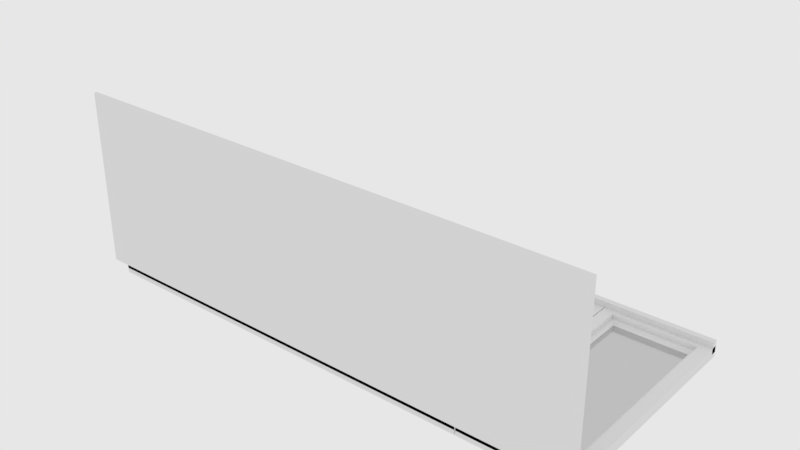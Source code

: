 # Source: arch_deep_interior_window_portal.blend  (saved by Blender 2.79.6; exported with 4.5.12 LTS)
import bpy
from mathutils import Matrix  # noqa: F401  (used for matrix-valued properties, if any)

bpy.ops.wm.read_factory_settings(use_empty=True)
scene = bpy.context.scene
scene.name = 'main'

# ---- collections
col_collection_1 = bpy.data.collections.new('Collection 1'); scene.collection.children.link(col_collection_1)

# ---- materials (node trees are filled in below, after node groups)
mat_glass_architectural = bpy.data.materials.new('Glass Architectural')
mat_glass_architectural.alpha_threshold = 0.0
mat_glass_architectural.roughness = 0.5

# ---- node groups
ng_auto_smooth = bpy.data.node_groups.new('Auto Smooth', 'GeometryNodeTree')
_s = ng_auto_smooth.interface.new_socket(name='Geometry', in_out='OUTPUT', socket_type='NodeSocketGeometry')
_s = ng_auto_smooth.interface.new_socket(name='Geometry', in_out='INPUT', socket_type='NodeSocketGeometry')
_s = ng_auto_smooth.interface.new_socket(name='Angle', in_out='INPUT', socket_type='NodeSocketFloat')
_s.subtype = 'ANGLE'
_s.min_value = 0.0
_s.max_value = 3.142
ng_auto_smooth.is_modifier = True
_N = ng_auto_smooth.nodes; _L = ng_auto_smooth.links
n0 = _N.new('NodeGroupOutput'); n0.name = 'Group Output'; n0.location = (480, -100)
n1 = _N.new('NodeGroupInput'); n1.name = 'Group Input'; n1.location = (-420, -300)
n2 = _N.new('NodeGroupInput'); n2.name = 'Group Input.001'; n2.location = (-60, -100)
n3 = _N.new('GeometryNodeSetShadeSmooth'); n3.name = 'Set Shade Smooth'; n3.location = (120, -100)
n3.domain = 'EDGE'
n4 = _N.new('GeometryNodeSetShadeSmooth'); n4.name = 'Set Shade Smooth.001'; n4.location = (300, -100)
n5 = _N.new('GeometryNodeInputMeshEdgeAngle'); n5.name = 'Edge Angle'; n5.location = (-420, -220)
n6 = _N.new('GeometryNodeInputEdgeSmooth'); n6.name = 'Is Edge Smooth'; n6.location = (-60, -160)
n7 = _N.new('GeometryNodeInputShadeSmooth'); n7.name = 'Is Face Smooth'; n7.location = (-240, -340)
n8 = _N.new('FunctionNodeBooleanMath'); n8.name = 'Boolean Math'; n8.location = (-60, -220)
n9 = _N.new('FunctionNodeCompare'); n9.name = 'Compare'; n9.location = (-240, -180)
n9.operation = 'LESS_EQUAL'
_L.new(n5.outputs[0], n9.inputs[0])
_L.new(n4.outputs[0], n0.inputs[0])
_L.new(n1.outputs[1], n9.inputs[1])
_L.new(n9.outputs[0], n8.inputs[0])
_L.new(n7.outputs[0], n8.inputs[1])
_L.new(n2.outputs[0], n3.inputs[0])
_L.new(n6.outputs[0], n3.inputs[1])
_L.new(n3.outputs[0], n4.inputs[0])
_L.new(n8.outputs[0], n3.inputs[2])
n0.is_active_output = True

# ---- material node trees
mat_glass_architectural.use_nodes = True; mat_glass_architectural.node_tree.nodes.clear()
_N = mat_glass_architectural.node_tree.nodes; _L = mat_glass_architectural.node_tree.links
n0 = _N.new('ShaderNodeBsdfTransparent'); n0.name = 'Transparent BSDF'; n0.location = (9, 52)
n1 = _N.new('ShaderNodeOutputMaterial'); n1.name = 'Material Output'; n1.location = (486, 239)
n2 = _N.new('ShaderNodeMixShader'); n2.name = 'Mix Shader'; n2.location = (266, 276)
n3 = _N.new('ShaderNodeBsdfGlass'); n3.name = 'Glass BSDF'; n3.location = (10, 300)
n3.distribution = 'BECKMANN'
n3.inputs[0].default_value = (0.8, 0.8, 0.8, 1.0)
n3.inputs[2].default_value = 1.45
n4 = _N.new('ShaderNodeLightPath'); n4.name = 'Light Path'; n4.location = (-38, 663)
_L.new(n3.outputs[0], n2.inputs[1])
_L.new(n2.outputs[0], n1.inputs[0])
_L.new(n0.outputs[0], n2.inputs[2])
_L.new(n4.outputs[2], n2.inputs[0])
n1.is_active_output = True

# ---- world
world_world = bpy.data.worlds.new('world'); scene.world = world_world
world_world.color = (0.8, 0.8, 0.8)
world_world.use_sun_shadow = False
world_world.sun_shadow_jitter_overblur = 0.0
world_world.cycles.sampling_method = 'MANUAL'
world_world.cycles.homogeneous_volume = True

# ---- lights
light_area = bpy.data.lights.new('Area', 'AREA')
light_area.transmission_factor = 0.0
light_area.energy = 78.54
light_area.shadow_buffer_clip_start = 0.5
light_area.shadow_soft_size = 3.806
light_area.shadow_maximum_resolution = 0.006
light_area.use_absolute_resolution = True
light_area.shape = 'RECTANGLE'
light_area.size = 3.806
light_area.size_y = 1.771
light_area.cycles.is_portal = True

# ---- meshes
me_ap = bpy.data.meshes.new('AP')
me_ap.from_pydata([(-0.9963, -0.9963, 0.0), (0.9963, -0.9963, 0.0), (-0.9963, 0.9963, 0.0), (0.9963, 0.9963, 0.0), (-0.9281, 0.9281, 0.0), (-0.9281, -0.9281, 0.0), (0.9281, -0.9281, 0.0), (0.9281, 0.9281, 0.0), (0.0, 0.0, 0.0)], [], [(5, 4, 2, 0), (6, 5, 0, 1), (7, 6, 1, 3), (4, 7, 3, 2), (5, 6, 8), (6, 7, 8), (7, 4, 8), (4, 5, 8)])
me_ap.use_remesh_preserve_volume = False
me_ap.use_remesh_preserve_attributes = False
me_ap.use_mirror_vertex_groups = False
me_ap.update()
me_mesh_009 = bpy.data.meshes.new('Mesh.009')
me_mesh_009.from_pydata([(0.5023, -0.1018, -0.5969), (0.5023, -0.1018, -0.5923), (0.5023, -0.08173, -0.5722), (0.5023, -0.1013, -0.5879), (0.5023, -0.09984, -0.5836), (0.5023, -0.09745, -0.5798), (0.5023, -0.09426, -0.5766), (0.5023, -0.09045, -0.5742), (0.5023, -0.0862, -0.5727), (0.5063, -0.02269, -0.6017), (0.5062, -0.02417, -0.6017), (0.5059, -0.02561, -0.6017), (0.5053, -0.02698, -0.6017), (0.5045, -0.02824, -0.6017), (0.5036, -0.02937, -0.6017), (0.5063, 0.02269, -0.6017), (0.5062, 0.02417, -0.6017), (0.5059, 0.02561, -0.6017), (0.5053, 0.02698, -0.6017), (0.5045, 0.02824, -0.6017), (0.4915, -0.1018, -0.5969), (0.5036, 0.02937, -0.6017), (0.5024, 0.03033, -0.6017), (0.5012, 0.0311, -0.6017), (0.4998, 0.03167, -0.6017), (0.4984, 0.03201, -0.6017), (0.5024, -0.03033, -0.6017), (0.5012, -0.0311, -0.6017), (0.4998, -0.03167, -0.6017), (0.4915, -0.1018, -0.5923), (0.4915, -0.08173, -0.5722), (0.4915, -0.1013, -0.5879), (0.4915, -0.09984, -0.5836), (0.4915, -0.09745, -0.5798), (0.4915, -0.09426, -0.5766), (0.4915, -0.09045, -0.5742), (0.4915, -0.0862, -0.5727), (0.4984, -0.03201, -0.6017), (0.5063, 0.00541, -0.6017), (0.5063, -0.00541, -0.6017), (0.4998, -0.03167, -0.5969), (0.5012, -0.0311, -0.5969), (0.5023, -0.03041, -0.5969), (0.4984, -0.03201, -0.5969), (0.5023, -0.04292, -0.5762), (0.5023, -0.0469, -0.5722), (0.5063, 0.02269, -0.5762), (0.5062, 0.02417, -0.5762), (0.4984, 0.03201, -0.5762), (0.4998, 0.03167, -0.5762), (0.4969, 0.03213, -0.6017), (0.4875, -0.02269, -0.6017), (0.4876, -0.02417, -0.6017), (0.4879, -0.02561, -0.6017), (0.4885, -0.02698, -0.6017), (0.4893, -0.02824, -0.6017), (0.4902, -0.02937, -0.6017), (0.4875, 0.02269, -0.6017), (0.4876, 0.02417, -0.6017), (0.5059, 0.02561, -0.5762), (0.5053, 0.02698, -0.5762), (0.5036, 0.02937, -0.5762), (0.5045, 0.02824, -0.5762), (0.4969, -0.03213, -0.6017), (0.4879, 0.02561, -0.6017), (0.4885, 0.02698, -0.6017), (0.4893, 0.02824, -0.6017), (0.4902, 0.02937, -0.6017), (0.4913, 0.03033, -0.6017), (0.4926, 0.0311, -0.6017), (0.494, 0.03167, -0.6017), (0.4954, 0.03201, -0.6017), (0.4913, -0.03033, -0.6017), (0.4926, -0.0311, -0.6017), (0.494, -0.03167, -0.6017), (0.5012, 0.0311, -0.5762), (0.4954, -0.03201, -0.6017), (0.4875, 0.00541, -0.6017), (0.4875, -0.00541, -0.6017), (0.4969, 0.00541, -0.6017), (0.4969, -0.00541, -0.6017), (0.5024, 0.03033, -0.5762), (0.5023, -0.03041, -0.5762), (0.5059, -0.02561, -0.5762), (0.5063, -0.02269, -0.5762), (0.494, -0.03167, -0.5969), (0.4926, -0.0311, -0.5969), (0.4915, -0.03041, -0.5969), (0.5053, -0.02698, -0.5762), (0.5062, -0.02417, -0.5762), (0.4969, -0.03213, -0.5969), (0.5063, -0.00541, -0.5762), (0.5024, -0.03033, -0.5762), (0.4954, -0.03201, -0.5969), (0.4915, -0.04292, -0.5762), (0.5036, -0.02937, -0.5762), (0.5045, -0.02824, -0.5762), (0.4915, -0.0469, -0.5722), (0.5063, 0.00541, -0.5762), (0.4875, 0.02269, -0.5762), (0.4876, 0.02417, -0.5762), (0.4954, 0.03201, -0.5762), (0.494, 0.03167, -0.5762), (0.4879, 0.02561, -0.5762), (0.4885, 0.02698, -0.5762), (0.4902, 0.02937, -0.5762), (0.4893, 0.02824, -0.5762), (0.4926, 0.0311, -0.5762), (0.4969, 0.03213, -0.5762), (0.4913, 0.03033, -0.5762), (0.4915, -0.03041, -0.5762), (0.4879, -0.02561, -0.5762), (0.4875, -0.02269, -0.5762), (0.4885, -0.02698, -0.5762), (0.4876, -0.02417, -0.5762), (0.4875, -0.00541, -0.5762), (0.4913, -0.03033, -0.5762), (0.4902, -0.02937, -0.5762), (0.4893, -0.02824, -0.5762), (0.4875, 0.00541, -0.5762), (0.4969, -0.1018, -0.5969), (0.4969, -0.08173, -0.5722), (0.4969, -0.0862, -0.5727), (0.4969, -0.09045, -0.5742), (0.4969, -0.09426, -0.5766), (0.4969, -0.09745, -0.5798), (0.4969, -0.09984, -0.5836), (0.4969, -0.1013, -0.5879), (0.4969, -0.1018, -0.5923), (0.4969, -0.0469, -0.5722), (0.4969, -0.04292, -0.5762), (-0.7979, 0.02603, -0.5704), (-0.7978, 0.02773, -0.5704), (-0.7974, 0.02938, -0.5704), (-0.7967, 0.03095, -0.5704), (-0.7958, 0.0324, -0.5704), (-0.7947, 0.03369, -0.5704), (-0.7979, -0.02603, -0.5704), (-0.7978, -0.02773, -0.5704), (-0.7974, -0.02938, -0.5704), (-0.7967, -0.03095, -0.5704), (-0.7958, -0.0324, -0.5704), (-0.7947, -0.03369, -0.5704), (-0.7934, -0.0348, -0.5704), (-0.792, -0.03568, -0.5704), (-0.7904, -0.03633, -0.5704), (-0.7888, -0.03673, -0.5704), (-0.7871, -0.03686, -0.5704), (-0.7854, -0.03673, -0.5704), (-0.7837, -0.03633, -0.5704), (-0.7822, -0.03568, -0.5704), (-0.7807, -0.0348, -0.5704), (-0.7794, -0.03369, -0.5704), (-0.7783, -0.0324, -0.5704), (-0.7774, -0.03095, -0.5704), (-0.7768, -0.02938, -0.5704), (-0.7764, -0.02773, -0.5704), (-0.7762, -0.02603, -0.5704), (-0.7934, 0.0348, -0.5704), (-0.792, 0.03568, -0.5704), (-0.7904, 0.03633, -0.5704), (-0.7888, 0.03673, -0.5704), (-0.7871, 0.03686, -0.5704), (-0.7854, 0.03673, -0.5704), (-0.7837, 0.03633, -0.5704), (-0.7822, 0.03568, -0.5704), (-0.7807, 0.0348, -0.5704), (-0.7794, 0.03369, -0.5704), (-0.7783, 0.0324, -0.5704), (-0.7774, 0.03095, -0.5704), (-0.7768, 0.02938, -0.5704), (-0.7764, 0.02773, -0.5704), (-0.7762, 0.02603, -0.5704), (-0.7979, 0.02603, -0.5987), (-0.7978, 0.02773, -0.5987), (-0.7974, 0.02938, -0.5987), (-0.7967, 0.03095, -0.5987), (-0.7958, 0.0324, -0.5987), (-0.7947, 0.03369, -0.5987), (-0.7979, -0.02603, -0.5987), (-0.7978, -0.02773, -0.5987), (-0.7974, -0.02938, -0.5987), (-0.7967, -0.03095, -0.5987), (-0.7958, -0.0324, -0.5987), (-0.7947, -0.03369, -0.5987), (-0.7934, -0.0348, -0.5987), (-0.792, -0.03568, -0.5987), (-0.7904, -0.03633, -0.5987), (-0.7888, -0.03673, -0.5987), (-0.7871, -0.03686, -0.5987), (-0.7854, -0.03673, -0.5987), (-0.7837, -0.03633, -0.5987), (-0.7822, -0.03568, -0.5987), (-0.7807, -0.0348, -0.5987), (-0.7794, -0.03369, -0.5987), (-0.7783, -0.0324, -0.5987), (-0.7774, -0.03095, -0.5987), (-0.7768, -0.02938, -0.5987), (-0.7764, -0.02773, -0.5987), (-0.7762, -0.02603, -0.5987), (-0.7934, 0.0348, -0.5987), (-0.792, 0.03568, -0.5987), (-0.7904, 0.03633, -0.5987), (-0.7888, 0.03673, -0.5987), (-0.7871, 0.03686, -0.5987), (-0.7854, 0.03673, -0.5987), (-0.7837, 0.03633, -0.5987), (-0.7822, 0.03568, -0.5987), (-0.7807, 0.0348, -0.5987), (-0.7794, 0.03369, -0.5987), (-0.7783, 0.0324, -0.5987), (-0.7774, 0.03095, -0.5987), (-0.7768, 0.02938, -0.5987), (-0.7764, 0.02773, -0.5987), (-0.7762, 0.02603, -0.5987), (-0.7979, 0.006207, -0.5704), (-0.7979, -0.006207, -0.5704), (-0.7762, 0.006207, -0.5704), (-0.7762, -0.006207, -0.5704), (-0.7979, -0.006207, -0.5987), (-0.7979, 0.006207, -0.5987), (-0.7762, 0.006207, -0.5987), (-0.7762, -0.006207, -0.5987), (-0.6702, 0.006207, -0.5987), (-0.6702, -0.006207, -0.5987), (-0.6933, 0.006207, -0.5704), (-0.6702, 0.006207, -0.5935), (-0.6882, 0.006207, -0.571), (-0.6833, 0.006207, -0.5727), (-0.6789, 0.006207, -0.5755), (-0.6753, 0.006207, -0.5791), (-0.6725, 0.006207, -0.5835), (-0.6708, 0.006207, -0.5884), (-0.6702, -0.006207, -0.5935), (-0.6933, -0.006207, -0.5704), (-0.6708, -0.006207, -0.5884), (-0.6725, -0.006207, -0.5835), (-0.6753, -0.006207, -0.5791), (-0.6789, -0.006207, -0.5755), (-0.6833, -0.006207, -0.5727), (-0.6882, -0.006207, -0.571), (-0.832, -0.3935, -0.572), (0.832, -0.3935, -0.572), (-0.832, -0.3935, -0.024), (0.832, -0.3935, -0.024), (-0.832, -0.3845, -0.572), (0.832, -0.3845, -0.572), (-0.832, -0.3845, -0.024), (0.832, -0.3845, -0.024), (-0.8104, -0.3677, -0.5864), (0.8104, -0.3677, -0.5864), (-0.8104, 0.3677, -0.5864), (0.8104, 0.3677, -0.5864), (0.4732, -0.3677, -0.5864), (0.4707, -0.3677, -0.5864), (0.4707, 0.3677, -0.5864), (0.4732, 0.3677, -0.5864), (-0.7866, -0.3439, -0.5864), (-0.7866, 0.3439, -0.5864), (0.4468, 0.3439, -0.5864), (0.4468, -0.3439, -0.5864), (0.7866, 0.3439, -0.5864), (0.7866, -0.3439, -0.5864), (0.497, -0.3439, -0.5864), (0.497, 0.3439, -0.5864), (-0.7747, -0.332, -0.5864), (0.4349, 0.332, -0.5864), (-0.7747, 0.332, -0.5864), (0.4349, -0.332, -0.5864), (0.7747, 0.332, -0.5864), (0.5089, -0.332, -0.5864), (0.7747, -0.332, -0.5864), (0.5089, 0.332, -0.5864), (-0.7627, 0.3201, -0.6012), (-0.7627, -0.3201, -0.6012), (0.7627, -0.3201, -0.6012), (0.7627, 0.3201, -0.6012), (0.5208, -0.3201, -0.6012), (0.5208, 0.3201, -0.6012), (0.423, 0.3201, -0.6012), (0.423, -0.3201, -0.6012), (-0.7747, -0.332, -0.6012), (0.4349, 0.332, -0.6012), (-0.7747, 0.332, -0.6012), (0.4349, -0.332, -0.6012), (0.7747, 0.332, -0.6012), (0.5089, -0.332, -0.6012), (0.7747, -0.332, -0.6012), (0.5089, 0.332, -0.6012), (-0.8104, -0.3677, -0.6207), (0.8104, -0.3677, -0.6207), (-0.8104, 0.3677, -0.6207), (0.8104, 0.3677, -0.6207), (0.4732, -0.3677, -0.6207), (0.4707, -0.3677, -0.6207), (0.4707, 0.3677, -0.6207), (0.4732, 0.3677, -0.6207), (-0.7866, -0.3439, -0.6207), (-0.7866, 0.3439, -0.6207), (0.4468, 0.3439, -0.6207), (0.4468, -0.3439, -0.6207), (0.7866, 0.3439, -0.6207), (0.7866, -0.3439, -0.6207), (0.497, -0.3439, -0.6207), (0.497, 0.3439, -0.6207), (-0.7747, -0.332, -0.6207), (0.4349, 0.332, -0.6207), (-0.7747, 0.332, -0.6207), (0.4349, -0.332, -0.6207), (0.7747, 0.332, -0.6207), (0.5089, -0.332, -0.6207), (0.7747, -0.332, -0.6207), (0.5089, 0.332, -0.6207), (-0.7627, 0.3201, -0.6355), (-0.7627, -0.3201, -0.6355), (0.7627, -0.3201, -0.6355), (0.7627, 0.3201, -0.6355), (0.5208, -0.3201, -0.6355), (0.5208, 0.3201, -0.6355), (0.423, 0.3201, -0.6355), (0.423, -0.3201, -0.6355), (-0.7747, -0.332, -0.6355), (0.4349, 0.332, -0.6355), (-0.7747, 0.332, -0.6355), (0.4349, -0.332, -0.6355), (0.7747, 0.332, -0.6355), (0.5089, -0.332, -0.6355), (0.7747, -0.332, -0.6355), (0.5089, 0.332, -0.6355), (-0.8104, 0.3677, -0.5669), (0.8104, 0.3677, -0.5669), (0.8104, 0.3495, -0.5669), (-0.8104, 0.3495, -0.5669), (-0.8104, 0.3677, -0.6059), (0.8104, 0.3677, -0.6059), (0.8104, 0.3495, -0.6059), (-0.8104, 0.3495, -0.6059), (-0.8104, -0.3677, -0.5669), (0.8104, -0.3677, -0.5669), (0.8104, -0.3495, -0.5669), (-0.8104, -0.3495, -0.5669), (-0.8104, -0.3677, -0.6059), (0.8104, -0.3677, -0.6059), (0.8104, -0.3495, -0.6059), (-0.8104, -0.3495, -0.6059), (-0.7627, -0.3201, -0.5571), (0.7627, -0.3201, -0.5571), (0.5208, -0.3201, -0.5571), (0.423, -0.3201, -0.5571), (-0.7627, -0.3327, -0.5571), (0.423, -0.3327, -0.5571), (0.5208, -0.3327, -0.5571), (0.7627, -0.3327, -0.5571), (-0.7627, -0.3201, -0.6157), (0.7627, -0.3201, -0.6157), (0.5208, -0.3201, -0.6157), (0.423, -0.3201, -0.6157), (-0.7627, -0.3327, -0.6157), (0.423, -0.3327, -0.6157), (0.5208, -0.3327, -0.6157), (0.7627, -0.3327, -0.6157)], [], [(121, 30, 36, 122), (122, 36, 35, 123), (123, 35, 34, 124), (124, 34, 33, 125), (125, 33, 32, 126), (126, 32, 31, 127), (127, 31, 29, 128), (121, 122, 8, 2), (79, 80, 78, 77), (40, 28, 27, 41), (77, 57, 58, 64, 65, 66, 67, 68, 69, 70, 71, 50, 79), (78, 80, 63, 76, 74, 73, 72, 56, 55, 54, 53, 52, 51), (39, 9, 10, 11, 12, 13, 14, 26, 27, 28, 37, 63, 80), (38, 79, 50, 25, 24, 23, 22, 21, 19, 18, 17, 16, 15), (85, 86, 73, 74), (43, 37, 28, 40), (90, 93, 76, 63), (93, 85, 74, 76), (46, 15, 16, 47), (130, 129, 45, 44), (82, 42, 41, 27, 26, 92), (90, 63, 37, 43), (84, 9, 39, 91), (110, 116, 72, 73, 86, 87), (112, 115, 78, 51), (130, 94, 97, 129), (47, 16, 17, 59), (92, 26, 14, 95), (81, 22, 23, 75), (91, 39, 38, 98), (99, 100, 58, 57), (98, 38, 15, 46), (129, 97, 30, 121), (107, 102, 70, 69), (95, 14, 13, 96), (59, 17, 18, 60), (88, 12, 11, 83), (42, 0, 120, 90, 43, 40, 41), (117, 118, 55, 56), (102, 101, 71, 70), (109, 107, 69, 68), (116, 117, 56, 72), (119, 99, 57, 77), (44, 82, 92, 95, 96, 88, 83, 89, 84, 91, 98, 46, 47, 59, 60, 62, 61, 81, 75, 49, 48, 108, 130), (111, 114, 52, 53), (61, 21, 22, 81), (48, 25, 50, 108), (114, 112, 51, 52), (106, 105, 67, 66), (118, 113, 54, 55), (101, 108, 50, 71), (89, 10, 9, 84), (97, 94, 110, 87, 20, 29, 31, 32, 33, 34, 35, 36, 30), (62, 19, 21, 61), (100, 103, 64, 58), (45, 2, 8, 7, 6, 5, 4, 3, 1, 0, 42, 82, 44), (103, 104, 65, 64), (83, 11, 10, 89), (96, 13, 12, 88), (1, 128, 120, 0), (104, 106, 66, 65), (105, 109, 68, 67), (115, 119, 77, 78), (60, 18, 19, 62), (113, 111, 53, 54), (49, 24, 25, 48), (129, 121, 2, 45), (94, 130, 108, 101, 102, 107, 109, 105, 106, 104, 103, 100, 99, 119, 115, 112, 114, 111, 113, 118, 117, 116, 110), (127, 128, 1, 3), (79, 38, 39, 80), (126, 127, 3, 4), (125, 126, 4, 5), (124, 125, 5, 6), (123, 124, 6, 7), (122, 123, 7, 8), (75, 23, 24, 49), (29, 20, 120, 128), (87, 86, 85, 93, 90, 120, 20), (217, 172, 171, 170, 169, 168, 167, 166, 165, 164, 163, 162, 161, 160, 159, 158, 136, 135, 134, 133, 132, 131, 215, 216, 137, 138, 139, 140, 141, 142, 143, 144, 145, 146, 147, 148, 149, 150, 151, 152, 153, 154, 155, 156, 157, 218, 234, 225), (220, 173, 174, 175, 176, 177, 178, 200, 201, 202, 203, 204, 205, 206, 207, 208, 209, 210, 211, 212, 213, 214, 221), (132, 174, 173, 131), (133, 175, 174, 132), (134, 176, 175, 133), (136, 178, 177, 135), (135, 177, 176, 134), (138, 137, 179, 180), (139, 138, 180, 181), (140, 139, 181, 182), (141, 140, 182, 183), (142, 141, 183, 184), (143, 142, 184, 185), (144, 143, 185, 186), (145, 144, 186, 187), (146, 145, 187, 188), (147, 146, 188, 189), (148, 147, 189, 190), (149, 148, 190, 191), (150, 149, 191, 192), (151, 150, 192, 193), (152, 151, 193, 194), (153, 152, 194, 195), (154, 153, 195, 196), (155, 154, 196, 197), (156, 155, 197, 198), (157, 156, 198, 199), (217, 221, 214, 172), (159, 201, 200, 158), (160, 202, 201, 159), (161, 203, 202, 160), (162, 204, 203, 161), (163, 205, 204, 162), (164, 206, 205, 163), (165, 207, 206, 164), (166, 208, 207, 165), (167, 209, 208, 166), (168, 210, 209, 167), (169, 211, 210, 168), (170, 212, 211, 169), (171, 213, 212, 170), (172, 214, 213, 171), (219, 222, 199, 198, 197, 196, 195, 194, 193, 192, 191, 190, 189, 188, 187, 186, 185, 184, 183, 182, 181, 180, 179), (158, 200, 178, 136), (218, 157, 199, 222), (131, 173, 220, 215), (222, 219, 220, 221), (218, 222, 224, 233, 235, 236, 237, 238, 239, 240, 234), (215, 220, 219, 216), (137, 216, 219, 179), (221, 217, 225, 227, 228, 229, 230, 231, 232, 226, 223), (222, 221, 223, 224), (225, 234, 240, 227), (227, 240, 239, 228), (228, 239, 238, 229), (229, 238, 237, 230), (230, 237, 236, 231), (231, 236, 235, 232), (232, 235, 233, 226), (233, 224, 223, 226), (241, 242, 244, 243), (245, 247, 248, 246), (242, 241, 245, 246), (243, 244, 248, 247), (244, 242, 246, 248), (241, 243, 247, 245), (257, 258, 251, 249), (261, 262, 250, 252), (263, 264, 256, 253), (259, 260, 254, 255), (262, 263, 253, 250), (264, 261, 252, 256), (260, 257, 249, 254), (258, 259, 255, 251), (267, 266, 259, 258), (268, 265, 257, 260), (266, 268, 260, 259), (265, 267, 258, 257), (272, 269, 261, 264), (271, 270, 263, 262), (270, 272, 264, 263), (269, 271, 262, 261), (274, 273, 283, 281), (279, 280, 284, 282), (280, 274, 281, 284), (273, 279, 282, 283), (276, 275, 287, 285), (277, 278, 288, 286), (275, 277, 286, 287), (278, 276, 285, 288), (297, 289, 291, 298), (301, 292, 290, 302), (303, 293, 296, 304), (299, 295, 294, 300), (302, 290, 293, 303), (304, 296, 292, 301), (300, 294, 289, 297), (298, 291, 295, 299), (307, 298, 299, 306), (308, 300, 297, 305), (306, 299, 300, 308), (305, 297, 298, 307), (312, 304, 301, 309), (311, 302, 303, 310), (310, 303, 304, 312), (309, 301, 302, 311), (314, 321, 323, 313), (319, 322, 324, 320), (320, 324, 321, 314), (313, 323, 322, 319), (316, 325, 327, 315), (317, 326, 328, 318), (315, 327, 326, 317), (318, 328, 325, 316), (253, 256, 296, 293), (255, 254, 294, 295), (249, 251, 291, 289), (252, 250, 290, 292), (250, 253, 293, 290), (256, 252, 292, 296), (254, 249, 289, 294), (251, 255, 295, 291), (267, 265, 305, 307), (268, 266, 306, 308), (265, 268, 308, 305), (266, 267, 307, 306), (271, 269, 309, 311), (272, 270, 310, 312), (270, 271, 311, 310), (269, 272, 312, 309), (273, 274, 314, 313), (275, 276, 316, 315), (277, 275, 315, 317), (276, 278, 318, 316), (274, 280, 320, 314), (279, 273, 313, 319), (278, 277, 317, 318), (280, 279, 319, 320), (281, 283, 323, 321), (282, 284, 324, 322), (284, 281, 321, 324), (283, 282, 322, 323), (285, 287, 327, 325), (286, 288, 328, 326), (287, 286, 326, 327), (288, 285, 325, 328), (332, 331, 330, 329), (336, 333, 334, 335), (330, 331, 335, 334), (329, 330, 334, 333), (332, 329, 333, 336), (331, 332, 336, 335), (340, 337, 338, 339), (344, 343, 342, 341), (338, 342, 343, 339), (337, 341, 342, 338), (340, 344, 341, 337), (339, 343, 344, 340), (352, 346, 347, 351), (350, 348, 345, 349), (360, 359, 355, 354), (358, 357, 353, 356), (347, 346, 354, 355), (345, 348, 356, 353), (350, 349, 357, 358), (352, 351, 359, 360), (351, 347, 355, 359), (346, 352, 360, 354), (349, 345, 353, 357), (348, 350, 358, 356)])
me_mesh_009.polygons.foreach_set('use_smooth', [1, 1, 1, 1, 1, 1, 1, 1, 1, 1, 1, 1, 1, 1, 1, 1, 1, 1, 1, 1, 1, 1, 1, 1, 1, 1, 1, 1, 1, 1, 1, 1, 1, 1, 1, 1, 1, 1, 1, 1, 1, 1, 1, 1, 1, 1, 1, 1, 1, 1, 1, 1, 1, 1, 1, 1, 1, 1, 1, 1, 1, 1, 1, 1, 1, 1, 1, 1, 1, 1, 1, 1, 1, 1, 1, 1, 1, 1, 1, 1, 1, 1, 1, 1, 1, 1, 1, 1, 1, 1, 1, 1, 1, 1, 1, 1, 1, 1, 1, 1, 1, 1, 1, 1, 1, 1, 1, 1, 1, 1, 1, 1, 1, 1, 1, 1, 1, 1, 1, 1, 1, 1, 1, 1, 1, 1, 1, 1, 1, 1, 1, 1, 1, 1, 1, 1, 1, 1, 0, 0, 0, 0, 0, 0, 0, 0, 0, 0, 0, 0, 0, 0, 0, 0, 0, 0, 0, 0, 0, 0, 0, 0, 0, 0, 0, 0, 0, 0, 0, 0, 0, 0, 0, 0, 0, 0, 0, 0, 0, 0, 0, 0, 0, 0, 0, 0, 0, 0, 0, 0, 0, 0, 0, 0, 0, 0, 0, 0, 0, 0, 0, 0, 0, 0, 0, 0, 0, 0, 0, 0, 0, 0, 0, 0, 0, 0, 0, 0, 0, 0, 0, 0, 0, 0, 0, 0, 0, 0, 0, 0, 0, 0, 0, 0, 0, 0, 0, 0, 0, 0, 0, 0, 0, 0, 0, 0, 0, 0])
_k = set([(0, 1), (0, 42), (0, 120), (1, 3), (2, 8), (2, 45), (3, 4), (4, 5), (5, 6), (6, 7), (7, 8), (9, 10), (9, 39), (10, 11), (11, 12), (12, 13), (13, 14), (14, 26), (15, 16), (15, 38), (16, 17), (17, 18), (18, 19), (19, 21), (20, 29), (20, 87), (20, 120), (21, 22), (22, 23), (23, 24), (24, 25), (25, 50), (26, 27), (27, 28), (28, 37), (29, 31), (30, 36), (30, 97), (31, 32), (32, 33), (33, 34), (34, 35), (35, 36), (37, 63), (38, 39), (40, 41), (40, 43), (41, 42), (42, 82), (43, 90), (44, 45), (44, 82), (44, 130), (45, 129), (46, 47), (46, 98), (47, 59), (48, 49), (48, 108), (49, 75), (50, 71), (51, 52), (51, 78), (52, 53), (53, 54), (54, 55), (55, 56), (56, 72), (57, 58), (57, 77), (58, 64), (59, 60), (60, 62), (61, 62), (61, 81), (63, 76), (64, 65), (65, 66), (66, 67), (67, 68), (68, 69), (69, 70), (70, 71), (72, 73), (73, 74), (74, 76), (75, 81), (77, 78), (82, 92), (83, 88), (83, 89), (84, 89), (84, 91), (85, 86), (85, 93), (86, 87), (87, 110), (88, 96), (90, 93), (91, 98), (92, 95), (94, 97), (94, 110), (94, 130), (95, 96), (97, 129), (99, 100), (99, 119), (100, 103), (101, 102), (101, 108), (102, 107), (103, 104), (104, 106), (105, 106), (105, 109), (107, 109), (110, 116), (111, 113), (111, 114), (112, 114), (112, 115), (113, 118), (115, 119), (116, 117), (117, 118), (131, 132), (131, 215), (132, 133), (133, 134), (134, 135), (135, 136), (136, 158), (137, 138), (137, 216), (138, 139), (139, 140), (140, 141), (141, 142), (142, 143), (143, 144), (144, 145), (145, 146), (146, 147), (147, 148), (148, 149), (149, 150), (150, 151), (151, 152), (152, 153), (153, 154), (154, 155), (155, 156), (156, 157), (157, 218), (158, 159), (159, 160), (160, 161), (161, 162), (162, 163), (163, 164), (164, 165), (165, 166), (166, 167), (167, 168), (168, 169), (169, 170), (170, 171), (171, 172), (172, 217), (173, 174), (173, 220), (174, 175), (175, 176), (176, 177), (177, 178), (178, 200), (179, 180), (179, 219), (180, 181), (181, 182), (182, 183), (183, 184), (184, 185), (185, 186), (186, 187), (187, 188), (188, 189), (189, 190), (190, 191), (191, 192), (192, 193), (193, 194), (194, 195), (195, 196), (196, 197), (197, 198), (198, 199), (199, 222), (200, 201), (201, 202), (202, 203), (203, 204), (204, 205), (205, 206), (206, 207), (207, 208), (208, 209), (209, 210), (210, 211), (211, 212), (212, 213), (213, 214), (214, 221), (215, 216), (217, 221), (217, 225), (218, 222), (218, 234), (219, 220), (221, 223), (222, 224), (223, 224), (223, 226), (224, 233), (225, 227), (226, 232), (227, 228), (228, 229), (229, 230), (230, 231), (231, 232), (233, 235), (234, 240), (235, 236), (236, 237), (237, 238), (238, 239), (239, 240)])
me_mesh_009.attributes.new('sharp_edge', 'BOOLEAN', 'EDGE').data.foreach_set('value', [ (min(e.vertices), max(e.vertices)) in _k for e in me_mesh_009.edges])
_k = {(2, 8): 1.0, (6, 7): 1.0, (4, 5): 1.0, (1, 3): 1.0, (11, 12): 1.0, (26, 27): 1.0, (17, 18): 1.0, (22, 23): 1.0, (46, 98): 1.0, (84, 91): 1.0, (7, 8): 1.0, (5, 6): 1.0, (3, 4): 1.0, (2, 45): 1.0, (15, 16): 1.0, (19, 21): 1.0, (24, 25): 1.0, (82, 92): 1.0, (92, 95): 1.0, (0, 1): 1.0, (41, 42): 1.0, (20, 120): 1.0, (44, 45): 1.0, (30, 36): 1.0, (35, 36): 1.0, (14, 26): 1.0, (34, 35): 1.0, (33, 34): 1.0, (12, 13): 1.0, (28, 37): 1.0, (32, 33): 1.0, (13, 14): 1.0, (21, 22): 1.0, (31, 32): 1.0, (18, 19): 1.0, (16, 17): 1.0, (29, 31): 1.0, (20, 29): 1.0, (10, 11): 1.0, (44, 82): 1.0, (30, 97): 1.0, (53, 54): 1.0, (9, 39): 1.0, (27, 28): 1.0, (15, 38): 1.0, (72, 73): 1.0, (57, 58): 1.0, (64, 65): 1.0, (66, 67): 1.0, (68, 69): 1.0, (70, 71): 1.0, (52, 53): 1.0, (49, 75): 1.0, (48, 49): 1.0, (56, 72): 1.0, (23, 24): 1.0, (9, 10): 1.0, (38, 39): 1.0, (54, 55): 1.0, (88, 96): 1.0, (25, 50): 1.0, (45, 129): 1.0, (55, 56): 1.0, (74, 76): 1.0, (58, 64): 1.0, (65, 66): 1.0, (67, 68): 1.0, (69, 70): 1.0, (51, 52): 1.0, (60, 62): 1.0, (73, 74): 1.0, (57, 77): 1.0, (77, 78): 1.0, (51, 78): 1.0, (50, 71): 1.0, (63, 76): 1.0, (95, 96): 1.0, (40, 41): 1.0, (0, 42): 1.0, (87, 110): 1.0, (85, 93): 1.0, (85, 86): 1.0, (86, 87): 1.0, (46, 47): 1.0, (47, 59): 1.0, (59, 60): 1.0, (61, 62): 1.0, (90, 93): 1.0, (42, 82): 1.0, (40, 43): 1.0, (20, 87): 1.0, (61, 81): 1.0, (97, 129): 1.0, (94, 97): 1.0, (83, 88): 1.0, (99, 100): 1.0, (84, 89): 1.0, (83, 89): 1.0, (91, 98): 1.0, (101, 102): 1.0, (100, 103): 1.0, (37, 63): 1.0, (43, 90): 1.0, (104, 106): 1.0, (105, 106): 1.0, (103, 104): 1.0, (102, 107): 1.0, (0, 120): 1.0, (101, 108): 1.0, (107, 109): 1.0, (105, 109): 1.0, (94, 110): 1.0, (48, 108): 1.0, (112, 115): 1.0, (111, 113): 1.0, (116, 117): 1.0, (113, 118): 1.0, (112, 114): 1.0, (117, 118): 1.0, (111, 114): 1.0, (110, 116): 1.0, (115, 119): 1.0, (99, 119): 1.0, (44, 130): 1.0, (75, 81): 1.0, (94, 130): 1.0, (131, 132): 1.0, (132, 133): 1.0, (133, 134): 1.0, (135, 136): 1.0, (137, 138): 1.0, (138, 139): 1.0, (139, 140): 1.0, (140, 141): 1.0, (141, 142): 1.0, (142, 143): 1.0, (143, 144): 1.0, (144, 145): 1.0, (145, 146): 1.0, (146, 147): 1.0, (147, 148): 1.0, (148, 149): 1.0, (149, 150): 1.0, (150, 151): 1.0, (151, 152): 1.0, (152, 153): 1.0, (153, 154): 1.0, (154, 155): 1.0, (155, 156): 1.0, (156, 157): 1.0, (136, 158): 1.0, (158, 159): 1.0, (159, 160): 1.0, (160, 161): 1.0, (161, 162): 1.0, (162, 163): 1.0, (163, 164): 1.0, (164, 165): 1.0, (165, 166): 1.0, (166, 167): 1.0, (167, 168): 1.0, (168, 169): 1.0, (169, 170): 1.0, (170, 171): 1.0, (171, 172): 1.0, (175, 176): 1.0, (177, 178): 1.0, (200, 201): 1.0, (202, 203): 1.0, (205, 206): 1.0, (179, 180): 1.0, (180, 181): 1.0, (181, 182): 1.0, (182, 183): 1.0, (183, 184): 1.0, (184, 185): 1.0, (185, 186): 1.0, (186, 187): 1.0, (187, 188): 1.0, (188, 189): 1.0, (189, 190): 1.0, (190, 191): 1.0, (191, 192): 1.0, (192, 193): 1.0, (193, 194): 1.0, (194, 195): 1.0, (195, 196): 1.0, (196, 197): 1.0, (197, 198): 1.0, (198, 199): 1.0, (207, 208): 1.0, (209, 210): 1.0, (211, 212): 1.0, (213, 214): 1.0, (173, 174): 1.0, (174, 175): 1.0, (176, 177): 1.0, (178, 200): 1.0, (201, 202): 1.0, (204, 205): 1.0, (206, 207): 1.0, (208, 209): 1.0, (210, 211): 1.0, (212, 213): 1.0, (134, 135): 1.0, (203, 204): 1.0, (219, 220): 1.0, (218, 222): 1.0, (217, 221): 1.0, (215, 216): 1.0, (137, 216): 1.0, (179, 219): 1.0, (131, 215): 1.0, (173, 220): 1.0, (157, 218): 1.0, (172, 217): 1.0, (199, 222): 1.0, (214, 221): 1.0, (223, 224): 1.0, (221, 223): 1.0, (222, 224): 1.0, (225, 227): 1.0, (234, 240): 1.0, (227, 228): 1.0, (239, 240): 1.0, (228, 229): 1.0, (238, 239): 1.0, (229, 230): 1.0, (237, 238): 1.0, (230, 231): 1.0, (236, 237): 1.0, (231, 232): 1.0, (235, 236): 1.0, (226, 232): 1.0, (233, 235): 1.0, (224, 233): 1.0, (223, 226): 1.0, (217, 225): 1.0, (218, 234): 1.0}
me_mesh_009.attributes.new('crease_edge', 'FLOAT', 'EDGE').data.foreach_set('value', [_k.get((min(e.vertices), max(e.vertices)), 0.0) for e in me_mesh_009.edges])
me_mesh_009.use_remesh_preserve_volume = False
me_mesh_009.use_remesh_preserve_attributes = False
me_mesh_009.use_mirror_vertex_groups = False
me_mesh_009.update()
me_c1union = bpy.data.meshes.new('C1Union')
me_c1union.from_pydata([(-0.8838, -0.4419, -0.6209), (-0.8838, -0.4419, -0.01905), (-0.8838, 0.4419, -0.6209), (-0.8838, 0.4419, -0.01905), (0.8838, -0.4419, -0.6209), (0.8838, -0.4419, -0.01905), (0.8838, 0.4419, -0.6209), (0.8838, 0.4419, -0.01905), (0.0, 0.4419, -0.6209), (0.0, 0.4419, -0.01905), (0.0, -0.4419, -0.6209), (0.0, -0.4419, -0.01905)], [], [(0, 1, 3, 2), (6, 4, 10, 8), (9, 11, 5, 7), (10, 11, 1, 0), (10, 4, 5, 11), (9, 3, 1, 11), (4, 6, 7, 5), (6, 8, 9, 7), (2, 3, 9, 8), (2, 8, 10, 0)])
me_c1union.use_remesh_preserve_volume = False
me_c1union.use_remesh_preserve_attributes = False
me_c1union.use_mirror_vertex_groups = False
me_c1union.update()
me_c2sub_001 = bpy.data.meshes.new('C2SUB.001')
me_c2sub_001.from_pydata([(-0.832, -0.3935, 0.5377), (-0.832, 0.3935, 0.5377), (0.832, -0.3935, 0.5377), (0.832, 0.3935, 0.5377), (-0.8104, 0.3677, -0.572), (-0.8104, -0.3677, -0.572), (0.8104, 0.3677, -0.572), (0.8104, -0.3677, -0.572), (-0.832, 0.3935, -0.572), (-0.832, -0.3935, -0.572), (0.832, 0.3935, -0.572), (0.832, -0.3935, -0.572), (-0.8104, 0.3677, -0.8134), (-0.8104, -0.3677, -0.8134), (0.8104, 0.3677, -0.8134), (0.8104, -0.3677, -0.8134), (0.0, 0.3935, -0.572), (0.0, 0.3935, 0.5377), (0.0, -0.3935, -0.572), (0.0, -0.3935, 0.5377), (0.0, 0.3677, -0.572), (0.0, -0.3677, -0.572), (0.0, 0.3677, -0.8134), (0.0, -0.3677, -0.8134)], [], [(9, 0, 1, 8), (17, 19, 2, 3), (20, 16, 10, 6), (18, 19, 0, 9), (17, 1, 0, 19), (21, 5, 13, 23), (4, 5, 9, 8), (20, 4, 8, 16), (23, 22, 14, 15), (21, 23, 15, 7), (23, 13, 12, 22), (7, 15, 14, 6), (10, 16, 17, 3), (5, 4, 12, 13), (7, 11, 18, 21), (6, 14, 22, 20), (4, 20, 22, 12), (6, 10, 11, 7), (5, 21, 18, 9), (11, 10, 3, 2), (8, 1, 17, 16), (18, 11, 2, 19)])
me_c2sub_001.use_remesh_preserve_volume = False
me_c2sub_001.use_remesh_preserve_attributes = False
me_c2sub_001.use_mirror_vertex_groups = False
me_c2sub_001.update()
me_plane_001 = bpy.data.meshes.new('Plane.001')
me_plane_001.from_pydata([(-0.8025, -0.3289, 0.0), (0.8088, -0.3289, 0.0), (-0.8025, 0.339, 0.0), (0.8088, 0.339, 0.0), (-0.4802, -0.3289, 0.0), (-0.1579, -0.3289, 0.0), (0.1643, -0.3289, 0.0), (0.4866, -0.3289, 0.0), (0.4866, 0.339, 0.0), (0.1643, 0.339, 0.0), (-0.1579, 0.339, 0.0), (-0.4802, 0.339, 0.0), (-0.8025, 0.1163, 0.0), (-0.8025, -0.1063, 0.0), (0.8088, -0.1063, 0.0), (0.8088, 0.1163, 0.0), (-0.4802, -0.1063, 0.0), (-0.4802, 0.1163, 0.0), (-0.1579, -0.1063, 0.0), (-0.1579, 0.1163, 0.0), (0.1643, -0.1063, 0.0), (0.1643, 0.1163, 0.0), (0.4866, -0.1063, 0.0), (0.4866, 0.1163, 0.0)], [], [(23, 15, 3, 8), (12, 17, 11, 2), (17, 19, 10, 11), (19, 21, 9, 10), (21, 23, 8, 9), (6, 7, 22, 20), (20, 22, 23, 21), (5, 6, 20, 18), (18, 20, 21, 19), (4, 5, 18, 16), (16, 18, 19, 17), (0, 4, 16, 13), (13, 16, 17, 12), (7, 1, 14, 22), (22, 14, 15, 23)])
me_plane_001.materials.append(mat_glass_architectural)
me_plane_001.use_remesh_preserve_volume = False
me_plane_001.use_remesh_preserve_attributes = False
me_plane_001.use_mirror_vertex_groups = False
me_plane_001.update()

# ---- objects
ob_ap = bpy.data.objects.new('AP', me_ap)
ob_area = bpy.data.objects.new('Area', light_area)
ob_bc_cutter_002 = bpy.data.objects.new('BC-cutter.002', me_mesh_009)
ob_c1union = bpy.data.objects.new('C1Union', me_c1union)
ob_c2sub = bpy.data.objects.new('C2SUB', me_c2sub_001)
ob_plane_001 = bpy.data.objects.new('Plane.001', me_plane_001)

# ---- transforms, parenting, visibility, modifiers, constraints
ob_ap.location = (0.0, 0.0, 0.0)
ob_ap.hide_render = True
ob_ap.visible_camera = False
ob_ap.visible_diffuse = False
ob_ap.visible_glossy = False
ob_ap.visible_transmission = False
ob_ap.visible_volume_scatter = False
ob_ap.visible_shadow = False
ob_ap.display_type = 'WIRE'
ob_ap.show_wire = True
ob_ap.show_all_edges = True
ob_ap.lineart.crease_threshold = 0.0
ob_area.parent = ob_ap
ob_area.location = (0.0, 0.0, -0.6092)
ob_area.rotation_euler = (3.142, 3.618e-23, 4.441e-16)
ob_area.scale = (0.4419, 0.4419, 0.4419)
ob_area.hide_render = True
ob_area.visible_diffuse = False
ob_area.visible_glossy = False
ob_area.visible_transmission = False
ob_area.visible_volume_scatter = False
ob_area.visible_shadow = False
ob_area.display_type = 'WIRE'
ob_area.lineart.crease_threshold = 0.0
ob_bc_cutter_002.parent = ob_ap
ob_bc_cutter_002.location = (0.0, 0.0, 0.0)
ob_bc_cutter_002.display_type = 'SOLID'
ob_bc_cutter_002.lineart.crease_threshold = 0.0
_m = ob_bc_cutter_002.modifiers.new('Auto Smooth', 'NODES')
_m.node_group = ng_auto_smooth
_gi = [s.identifier for s in ng_auto_smooth.interface.items_tree if s.item_type == 'SOCKET' and s.in_out == 'INPUT']
_m[_gi[1]] = 1.047  # Angle
ob_c1union.parent = ob_ap
ob_c1union.location = (0.0, 0.0, 0.0)
ob_c1union.hide_render = True
ob_c1union.visible_camera = False
ob_c1union.visible_diffuse = False
ob_c1union.visible_glossy = False
ob_c1union.visible_transmission = False
ob_c1union.visible_volume_scatter = False
ob_c1union.visible_shadow = False
ob_c1union.display_type = 'WIRE'
ob_c1union.show_all_edges = True
ob_c1union.lineart.crease_threshold = 0.0
ob_c2sub.parent = ob_ap
ob_c2sub.location = (0.0, 0.0, 0.0)
ob_c2sub.hide_render = True
ob_c2sub.visible_camera = False
ob_c2sub.visible_diffuse = False
ob_c2sub.visible_glossy = False
ob_c2sub.visible_transmission = False
ob_c2sub.visible_volume_scatter = False
ob_c2sub.visible_shadow = False
ob_c2sub.display_type = 'WIRE'
ob_c2sub.show_all_edges = True
ob_c2sub.lineart.crease_threshold = 0.0
ob_plane_001.location = (0.0, 0.0, -0.6144)
ob_plane_001.display_type = 'SOLID'
ob_plane_001.show_transparent = True
ob_plane_001.lineart.crease_threshold = 0.0
_m = ob_plane_001.modifiers.new('Solidify', 'SOLIDIFY')
_m.thickness = 0.0005
_m.use_even_offset = True
_m.use_quality_normals = True
_m.nonmanifold_thickness_mode = 'FIXED'
_m.nonmanifold_merge_threshold = 0.0003

# ---- collection membership
col_collection_1.objects.link(ob_ap)
col_collection_1.objects.link(ob_area)
col_collection_1.objects.link(ob_bc_cutter_002)
col_collection_1.objects.link(ob_c1union)
col_collection_1.objects.link(ob_c2sub)
col_collection_1.objects.link(ob_plane_001)

# ---- scene / render settings (as saved in the file)
scene.frame_start = 1; scene.frame_end = 100; scene.frame_set(1)
scene.render.engine = 'CYCLES'
scene.render.image_settings.color_depth = '16'
scene.render.image_settings.compression = 90
scene.render.resolution_percentage = 50
scene.render.dither_intensity = 0.0
scene.render.use_simplify = True
scene.render.use_persistent_data = True
scene.cycles.use_denoising = False
scene.cycles.samples = 10
scene.cycles.sampling_pattern = 'TABULATED_SOBOL'
scene.cycles.light_sampling_threshold = 0.0
scene.cycles.use_adaptive_sampling = False
scene.cycles.use_light_tree = False
scene.cycles.caustics_reflective = False
scene.cycles.caustics_refractive = False
scene.cycles.blur_glossy = 4.0
scene.cycles.max_bounces = 4
scene.cycles.transmission_bounces = 4
scene.cycles.volume_bounces = 2
scene.cycles.transparent_max_bounces = 4
scene.cycles.use_animated_seed = True
scene.cycles.sample_clamp_direct = 4.0
scene.cycles.sample_clamp_indirect = 2.0
scene.cycles.debug_bvh_type = 'STATIC_BVH'
scene.view_settings.view_transform = 'Standard'
bpy.context.view_layer.update()

# ---- added for rendering (the .blend has no active camera): camera
cam_auto = bpy.data.cameras.new('AutoCamera')
cam_auto.lens = 50.0
cam_auto.sensor_width = 36.0
cam_auto.clip_end = 1000.0
ob_auto_camera = bpy.data.objects.new('AutoCamera', cam_auto)
scene.collection.objects.link(ob_auto_camera)
ob_auto_camera.location = (1.78505, -2.15496, 1.09828)
ob_auto_camera.rotation_euler = (1.09748, -7.21219e-08, 0.694738)
scene.camera = ob_auto_camera
bpy.context.view_layer.update()
